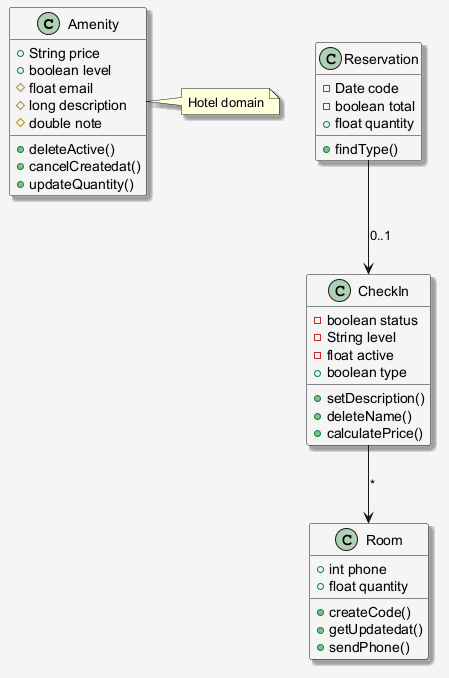

The diagram above was rendered by PlantUML. Its source (embedded in the PNG):
@startuml
skinparam shadowing false
skinparam backgroundColor #F5F5F5
skinparam shadowing true
class Amenity {
  +String price
  +boolean level
  #float email
  #long description
  #double note
  +deleteActive()
  +cancelCreatedat()
  +updateQuantity()
}
class Reservation {
  -Date code
  -boolean total
  +float quantity
  +findType()
}
class CheckIn {
  -boolean status
  -String level
  -float active
  +boolean type
  +setDescription()
  +deleteName()
  +calculatePrice()
}
class Room {
  +int phone
  +float quantity
  +createCode()
  +getUpdatedat()
  +sendPhone()
}
CheckIn --> Room : "*"
Reservation --> CheckIn : "0..1"
note right of Amenity : Hotel domain
@enduml